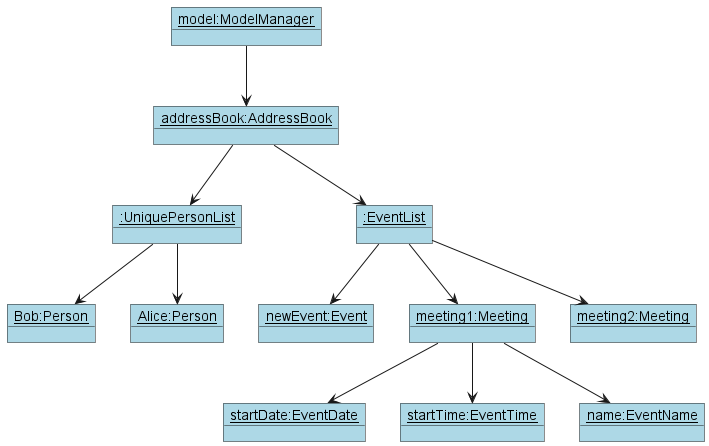

The diagram above was rendered by PlantUML. Its source (embedded in the PNG):
@startuml
'https://plantuml.com/object-diagram

!define MySkin
skinparam object {
  BackgroundColor LightBlue
}

object "__model:ModelManager__" as model
object "__addressBook:AddressBook__" as addressBook
object "__:UniquePersonList__" as uniquePersonList
object "__:EventList__" as eventList
object "__newEvent:Event__" as newEvent

object "__meeting1:Meeting__" as meeting1

object "__startDate:EventDate__" as startDate
object "__startTime:EventTime__" as startTime
object "__name:EventName__" as name

object "__meeting2:Meeting__" as meeting2
object "__Bob:Person__" as Bob
object "__Alice:Person__" as Alice



model --> addressBook
addressBook --> uniquePersonList
addressBook --> eventList
uniquePersonList --> Bob
uniquePersonList --> Alice
eventList --> meeting1
eventList --> meeting2
eventList --> newEvent

meeting1 --> name
meeting1 --> startDate
meeting1 --> startTime

@enduml